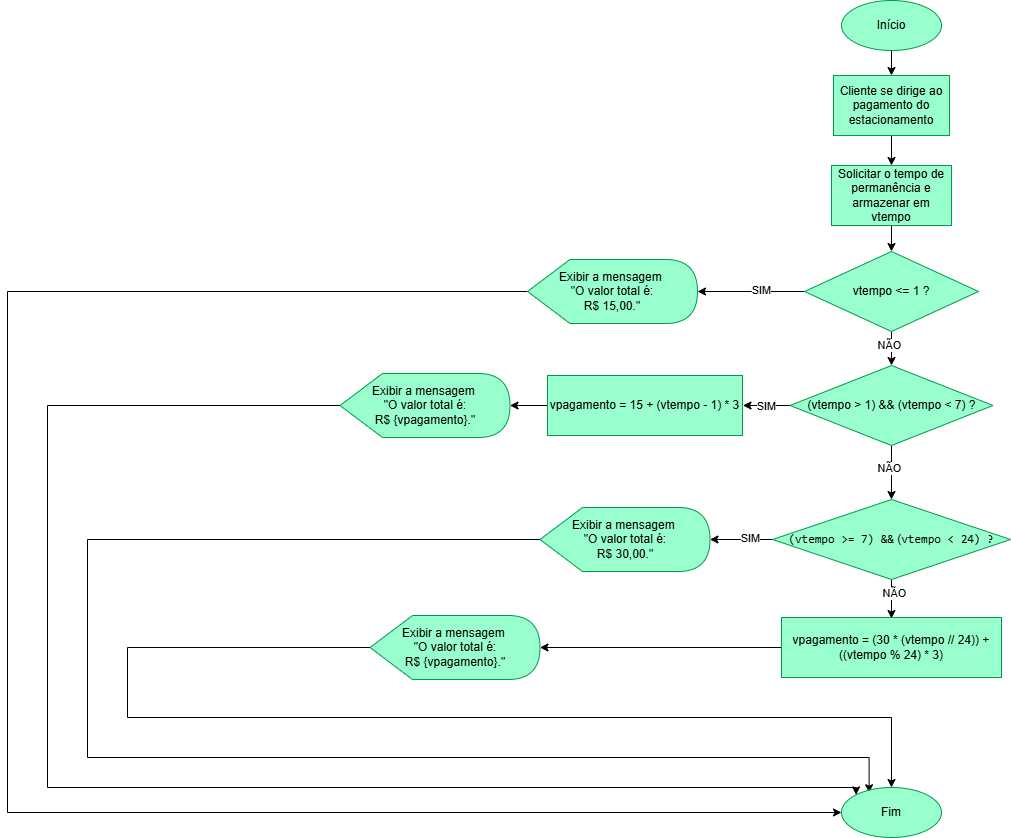

The diagram above was exported from draw.io. Its source (the exported page's mxGraphModel, read from the mxfile embedded in the PNG):
<mxGraphModel dx="2501" dy="780" grid="1" gridSize="10" guides="1" tooltips="1" connect="1" arrows="1" fold="1" page="1" pageScale="1" pageWidth="827" pageHeight="1169" math="0" shadow="0">
  <root>
    <mxCell id="0" />
    <mxCell id="1" parent="0" />
    <mxCell id="Zc_ls4reNAyorCVc17Yk-20" value="" style="edgeStyle=orthogonalEdgeStyle;rounded=0;orthogonalLoop=1;jettySize=auto;html=1;" parent="1" source="DLoOVOkDZp91_4l3z3ZA-1" target="Zc_ls4reNAyorCVc17Yk-19" edge="1">
      <mxGeometry relative="1" as="geometry" />
    </mxCell>
    <mxCell id="DLoOVOkDZp91_4l3z3ZA-1" value="Início" style="ellipse;whiteSpace=wrap;html=1;fillColor=light-dark(#99FFCC,var(--ge-dark-color, #121212));strokeColor=light-dark(#00994D,#000000);" parent="1" vertex="1">
      <mxGeometry x="364" y="263" width="100" height="50" as="geometry" />
    </mxCell>
    <mxCell id="Zc_ls4reNAyorCVc17Yk-147" value="" style="edgeStyle=orthogonalEdgeStyle;rounded=0;orthogonalLoop=1;jettySize=auto;html=1;entryX=0;entryY=0.5;entryDx=0;entryDy=0;" parent="1" source="Zc_ls4reNAyorCVc17Yk-13" target="Zc_ls4reNAyorCVc17Yk-145" edge="1">
      <mxGeometry relative="1" as="geometry">
        <mxPoint x="-115" y="346" as="targetPoint" />
        <Array as="points">
          <mxPoint x="-470" y="554" />
          <mxPoint x="-470" y="1075" />
        </Array>
      </mxGeometry>
    </mxCell>
    <mxCell id="Zc_ls4reNAyorCVc17Yk-13" value="Exibir a mensagem&amp;nbsp;&lt;div&gt;&quot;O valor total é:&lt;/div&gt;&lt;div&gt;R$ 15,00.&quot;&lt;/div&gt;" style="shape=display;whiteSpace=wrap;html=1;fillColor=light-dark(#99FFCC,#000000);strokeColor=light-dark(#00994D,#000000);" parent="1" vertex="1">
      <mxGeometry x="50" y="522" width="170" height="64" as="geometry" />
    </mxCell>
    <mxCell id="Zc_ls4reNAyorCVc17Yk-22" value="" style="edgeStyle=orthogonalEdgeStyle;rounded=0;orthogonalLoop=1;jettySize=auto;html=1;" parent="1" source="Zc_ls4reNAyorCVc17Yk-19" target="Zc_ls4reNAyorCVc17Yk-21" edge="1">
      <mxGeometry relative="1" as="geometry" />
    </mxCell>
    <mxCell id="Zc_ls4reNAyorCVc17Yk-19" value="Cliente se dirige ao pagamento do estacionamento" style="whiteSpace=wrap;html=1;fillColor=light-dark(#99FFCC,var(--ge-dark-color, #121212));strokeColor=light-dark(#00994D,#000000);" parent="1" vertex="1">
      <mxGeometry x="356" y="338" width="116" height="60" as="geometry" />
    </mxCell>
    <mxCell id="Zc_ls4reNAyorCVc17Yk-103" value="" style="edgeStyle=orthogonalEdgeStyle;rounded=0;orthogonalLoop=1;jettySize=auto;html=1;" parent="1" source="Zc_ls4reNAyorCVc17Yk-21" target="Zc_ls4reNAyorCVc17Yk-102" edge="1">
      <mxGeometry relative="1" as="geometry" />
    </mxCell>
    <mxCell id="Zc_ls4reNAyorCVc17Yk-21" value="Solicitar o tempo de permanência e armazenar em vtempo" style="whiteSpace=wrap;html=1;fillColor=light-dark(#99FFCC,var(--ge-dark-color, #121212));strokeColor=light-dark(#00994D,#000000);" parent="1" vertex="1">
      <mxGeometry x="354" y="428" width="120" height="60" as="geometry" />
    </mxCell>
    <mxCell id="Zc_ls4reNAyorCVc17Yk-105" value="" style="edgeStyle=orthogonalEdgeStyle;rounded=0;orthogonalLoop=1;jettySize=auto;html=1;" parent="1" source="Zc_ls4reNAyorCVc17Yk-102" edge="1">
      <mxGeometry relative="1" as="geometry">
        <mxPoint x="220" y="554" as="targetPoint" />
      </mxGeometry>
    </mxCell>
    <mxCell id="Zc_ls4reNAyorCVc17Yk-106" value="SIM" style="edgeLabel;html=1;align=center;verticalAlign=middle;resizable=0;points=[];" parent="Zc_ls4reNAyorCVc17Yk-105" vertex="1" connectable="0">
      <mxGeometry x="-0.1815" y="-2" relative="1" as="geometry">
        <mxPoint as="offset" />
      </mxGeometry>
    </mxCell>
    <mxCell id="Zc_ls4reNAyorCVc17Yk-108" value="" style="edgeStyle=orthogonalEdgeStyle;rounded=0;orthogonalLoop=1;jettySize=auto;html=1;" parent="1" source="Zc_ls4reNAyorCVc17Yk-102" target="Zc_ls4reNAyorCVc17Yk-107" edge="1">
      <mxGeometry relative="1" as="geometry" />
    </mxCell>
    <mxCell id="Zc_ls4reNAyorCVc17Yk-109" value="NÃO" style="edgeLabel;html=1;align=center;verticalAlign=middle;resizable=0;points=[];" parent="Zc_ls4reNAyorCVc17Yk-108" vertex="1" connectable="0">
      <mxGeometry x="-0.4197" y="-3" relative="1" as="geometry">
        <mxPoint as="offset" />
      </mxGeometry>
    </mxCell>
    <mxCell id="Zc_ls4reNAyorCVc17Yk-102" value="vtempo &amp;lt;= 1 ?" style="rhombus;whiteSpace=wrap;html=1;fillColor=light-dark(#99FFCC,var(--ge-dark-color, #121212));strokeColor=light-dark(#00994D,#000000);" parent="1" vertex="1">
      <mxGeometry x="327" y="514" width="174" height="80" as="geometry" />
    </mxCell>
    <mxCell id="Zc_ls4reNAyorCVc17Yk-117" value="" style="edgeStyle=orthogonalEdgeStyle;rounded=0;orthogonalLoop=1;jettySize=auto;html=1;" parent="1" source="Zc_ls4reNAyorCVc17Yk-107" target="Zc_ls4reNAyorCVc17Yk-116" edge="1">
      <mxGeometry relative="1" as="geometry" />
    </mxCell>
    <mxCell id="Zc_ls4reNAyorCVc17Yk-118" value="NÃO" style="edgeLabel;html=1;align=center;verticalAlign=middle;resizable=0;points=[];" parent="Zc_ls4reNAyorCVc17Yk-117" vertex="1" connectable="0">
      <mxGeometry x="-0.1953" y="-3" relative="1" as="geometry">
        <mxPoint as="offset" />
      </mxGeometry>
    </mxCell>
    <mxCell id="Zc_ls4reNAyorCVc17Yk-139" value="" style="edgeStyle=orthogonalEdgeStyle;rounded=0;orthogonalLoop=1;jettySize=auto;html=1;" parent="1" source="Zc_ls4reNAyorCVc17Yk-107" edge="1">
      <mxGeometry relative="1" as="geometry">
        <mxPoint x="265.5" y="668" as="targetPoint" />
      </mxGeometry>
    </mxCell>
    <mxCell id="Zc_ls4reNAyorCVc17Yk-140" value="SIM" style="edgeLabel;html=1;align=center;verticalAlign=middle;resizable=0;points=[];" parent="Zc_ls4reNAyorCVc17Yk-139" vertex="1" connectable="0">
      <mxGeometry x="-0.038" y="-1" relative="1" as="geometry">
        <mxPoint as="offset" />
      </mxGeometry>
    </mxCell>
    <mxCell id="Zc_ls4reNAyorCVc17Yk-107" value="(vtempo &amp;gt; 1) &amp;amp;&amp;amp; (vtempo &amp;lt; 7) ?" style="rhombus;whiteSpace=wrap;html=1;fillColor=light-dark(#99FFCC,var(--ge-dark-color, #121212));strokeColor=light-dark(#00994D,#000000);" parent="1" vertex="1">
      <mxGeometry x="312.5" y="628" width="203" height="80" as="geometry" />
    </mxCell>
    <mxCell id="Zc_ls4reNAyorCVc17Yk-115" value="" style="edgeStyle=orthogonalEdgeStyle;rounded=0;orthogonalLoop=1;jettySize=auto;html=1;" parent="1" source="Zc_ls4reNAyorCVc17Yk-111" target="Zc_ls4reNAyorCVc17Yk-114" edge="1">
      <mxGeometry relative="1" as="geometry" />
    </mxCell>
    <mxCell id="Zc_ls4reNAyorCVc17Yk-111" value="vpagamento = 15 + (vtempo - 1) * 3" style="whiteSpace=wrap;html=1;fillColor=light-dark(#99FFCC,var(--ge-dark-color, #121212));strokeColor=light-dark(#00994D,#000000);" parent="1" vertex="1">
      <mxGeometry x="70" y="638" width="195" height="60" as="geometry" />
    </mxCell>
    <mxCell id="Zc_ls4reNAyorCVc17Yk-149" value="" style="edgeStyle=orthogonalEdgeStyle;rounded=0;orthogonalLoop=1;jettySize=auto;html=1;entryX=0;entryY=0;entryDx=0;entryDy=0;" parent="1" source="Zc_ls4reNAyorCVc17Yk-114" target="Zc_ls4reNAyorCVc17Yk-145" edge="1">
      <mxGeometry relative="1" as="geometry">
        <mxPoint x="-82.5" y="553" as="targetPoint" />
        <Array as="points">
          <mxPoint x="-430" y="668" />
          <mxPoint x="-430" y="1050" />
          <mxPoint x="379" y="1050" />
        </Array>
      </mxGeometry>
    </mxCell>
    <mxCell id="Zc_ls4reNAyorCVc17Yk-114" value="Exibir a mensagem&amp;nbsp;&lt;div&gt;&quot;O valor total é:&lt;/div&gt;&lt;div&gt;R$ {vpagamento}.&quot;&lt;/div&gt;" style="shape=display;whiteSpace=wrap;html=1;fillColor=light-dark(#99FFCC,#000000);strokeColor=light-dark(#00994D,#000000);" parent="1" vertex="1">
      <mxGeometry x="-137.5" y="636" width="170" height="64" as="geometry" />
    </mxCell>
    <mxCell id="Zc_ls4reNAyorCVc17Yk-120" value="" style="edgeStyle=orthogonalEdgeStyle;rounded=0;orthogonalLoop=1;jettySize=auto;html=1;" parent="1" source="Zc_ls4reNAyorCVc17Yk-116" target="Zc_ls4reNAyorCVc17Yk-119" edge="1">
      <mxGeometry relative="1" as="geometry" />
    </mxCell>
    <mxCell id="Zc_ls4reNAyorCVc17Yk-121" value="SIM" style="edgeLabel;html=1;align=center;verticalAlign=middle;resizable=0;points=[];" parent="Zc_ls4reNAyorCVc17Yk-120" vertex="1" connectable="0">
      <mxGeometry x="-0.2546" y="-2" relative="1" as="geometry">
        <mxPoint as="offset" />
      </mxGeometry>
    </mxCell>
    <mxCell id="Zc_ls4reNAyorCVc17Yk-158" value="" style="edgeStyle=orthogonalEdgeStyle;rounded=0;orthogonalLoop=1;jettySize=auto;html=1;" parent="1" source="Zc_ls4reNAyorCVc17Yk-116" edge="1">
      <mxGeometry relative="1" as="geometry">
        <mxPoint x="414" y="881" as="targetPoint" />
      </mxGeometry>
    </mxCell>
    <mxCell id="Zc_ls4reNAyorCVc17Yk-159" value="NÃO" style="edgeLabel;html=1;align=center;verticalAlign=middle;resizable=0;points=[];" parent="Zc_ls4reNAyorCVc17Yk-158" vertex="1" connectable="0">
      <mxGeometry x="-0.7248" y="2" relative="1" as="geometry">
        <mxPoint y="8" as="offset" />
      </mxGeometry>
    </mxCell>
    <mxCell id="Zc_ls4reNAyorCVc17Yk-116" value="&lt;code data-end=&quot;334&quot; data-start=&quot;322&quot;&gt;(vtempo &amp;gt;= 7) &amp;amp;&amp;amp;&lt;font face=&quot;Helvetica&quot;&gt;&amp;nbsp;(&lt;/font&gt;&lt;/code&gt;&lt;code data-end=&quot;350&quot; data-start=&quot;337&quot;&gt;vtempo &amp;lt; 24) ?&lt;/code&gt;" style="rhombus;whiteSpace=wrap;html=1;fillColor=light-dark(#99FFCC,var(--ge-dark-color, #121212));strokeColor=light-dark(#00994D,#000000);" parent="1" vertex="1">
      <mxGeometry x="295" y="762" width="238" height="80" as="geometry" />
    </mxCell>
    <mxCell id="Zc_ls4reNAyorCVc17Yk-151" value="" style="edgeStyle=orthogonalEdgeStyle;rounded=0;orthogonalLoop=1;jettySize=auto;html=1;entryX=0.276;entryY=0.104;entryDx=0;entryDy=0;entryPerimeter=0;" parent="1" source="Zc_ls4reNAyorCVc17Yk-119" target="Zc_ls4reNAyorCVc17Yk-145" edge="1">
      <mxGeometry relative="1" as="geometry">
        <mxPoint x="-102.5" y="664" as="targetPoint" />
        <Array as="points">
          <mxPoint x="-390" y="802" />
          <mxPoint x="-390" y="1020" />
          <mxPoint x="392" y="1020" />
        </Array>
      </mxGeometry>
    </mxCell>
    <mxCell id="Zc_ls4reNAyorCVc17Yk-119" value="Exibir a mensagem&amp;nbsp;&lt;div&gt;&quot;O valor total é:&lt;/div&gt;&lt;div&gt;R$ 30,00.&quot;&lt;/div&gt;" style="shape=display;whiteSpace=wrap;html=1;fillColor=light-dark(#99FFCC,#000000);strokeColor=light-dark(#00994D,#000000);" parent="1" vertex="1">
      <mxGeometry x="62.5" y="770" width="170" height="64" as="geometry" />
    </mxCell>
    <mxCell id="Zc_ls4reNAyorCVc17Yk-153" value="" style="edgeStyle=orthogonalEdgeStyle;rounded=0;orthogonalLoop=1;jettySize=auto;html=1;entryX=0.5;entryY=0;entryDx=0;entryDy=0;exitX=0;exitY=0.5;exitDx=0;exitDy=0;exitPerimeter=0;" parent="1" source="Zc_ls4reNAyorCVc17Yk-164" target="Zc_ls4reNAyorCVc17Yk-145" edge="1">
      <mxGeometry relative="1" as="geometry">
        <mxPoint x="-250" y="1037" as="sourcePoint" />
        <mxPoint x="-117.49999999999977" y="1019" as="targetPoint" />
        <Array as="points">
          <mxPoint x="-350" y="910" />
          <mxPoint x="-350" y="980" />
          <mxPoint x="414" y="980" />
        </Array>
      </mxGeometry>
    </mxCell>
    <mxCell id="Zc_ls4reNAyorCVc17Yk-145" value="Fim" style="ellipse;whiteSpace=wrap;html=1;fillColor=light-dark(#99FFCC,var(--ge-dark-color, #121212));strokeColor=light-dark(#00994D,#000000);" parent="1" vertex="1">
      <mxGeometry x="364" y="1050" width="100" height="50" as="geometry" />
    </mxCell>
    <mxCell id="Zc_ls4reNAyorCVc17Yk-167" value="" style="edgeStyle=orthogonalEdgeStyle;rounded=0;orthogonalLoop=1;jettySize=auto;html=1;" parent="1" source="Zc_ls4reNAyorCVc17Yk-162" target="Zc_ls4reNAyorCVc17Yk-164" edge="1">
      <mxGeometry relative="1" as="geometry" />
    </mxCell>
    <mxCell id="Zc_ls4reNAyorCVc17Yk-162" value="vpagamento = (30 * (vtempo // 24)) + ((vtempo % 24) * 3)" style="whiteSpace=wrap;html=1;fillColor=light-dark(#99FFCC,var(--ge-dark-color, #121212));strokeColor=light-dark(#00994D,#000000);" parent="1" vertex="1">
      <mxGeometry x="304" y="880" width="220" height="60" as="geometry" />
    </mxCell>
    <mxCell id="Zc_ls4reNAyorCVc17Yk-164" value="Exibir a mensagem&amp;nbsp;&lt;div&gt;&quot;O valor total é:&lt;/div&gt;&lt;div&gt;R$ {vpagamento}.&quot;&lt;/div&gt;" style="shape=display;whiteSpace=wrap;html=1;fillColor=light-dark(#99FFCC,#000000);strokeColor=light-dark(#00994D,#000000);" parent="1" vertex="1">
      <mxGeometry x="-107.5" y="878" width="170" height="64" as="geometry" />
    </mxCell>
  </root>
</mxGraphModel>